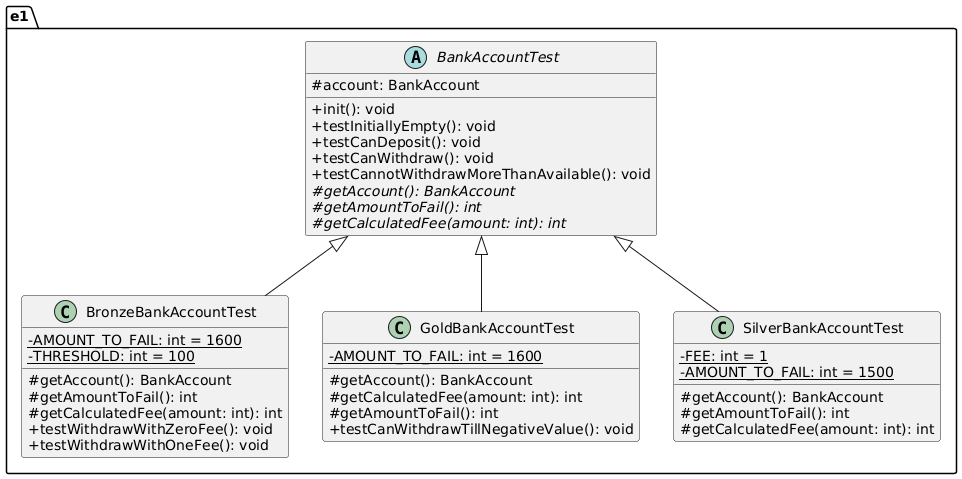

The diagram above was rendered by PlantUML. Its source (embedded in the PNG):
@startuml
skinparam classAttributeIconSize 0


package e1 {
    
    abstract class BankAccountTest {
        # account: BankAccount
        + init(): void
        + testInitiallyEmpty(): void
        + testCanDeposit(): void
        + testCanWithdraw(): void
        + testCannotWithdrawMoreThanAvailable(): void
        {abstract} # getAccount(): BankAccount
        {abstract} # getAmountToFail(): int
        {abstract} # getCalculatedFee(amount: int): int
    }

    class BronzeBankAccountTest {
        - {static} AMOUNT_TO_FAIL: int = 1600
        - {static} THRESHOLD: int = 100
        # getAccount(): BankAccount
        # getAmountToFail(): int
        # getCalculatedFee(amount: int): int
        + testWithdrawWithZeroFee(): void
        + testWithdrawWithOneFee(): void

    }

    class GoldBankAccountTest {
        - {static} AMOUNT_TO_FAIL: int = 1600
        # getAccount(): BankAccount
        # getCalculatedFee(amount: int): int
        # getAmountToFail(): int
        + testCanWithdrawTillNegativeValue(): void
    }

    class SilverBankAccountTest {
        - {static} FEE: int = 1
        - {static} AMOUNT_TO_FAIL: int = 1500
        # getAccount(): BankAccount
        # getAmountToFail(): int
        # getCalculatedFee(amount: int): int
    }

    ' Relazioni di ereditarietà tra i test
    BankAccountTest <|-- BronzeBankAccountTest
    BankAccountTest <|-- GoldBankAccountTest
    BankAccountTest <|-- SilverBankAccountTest
    
 
}
@enduml